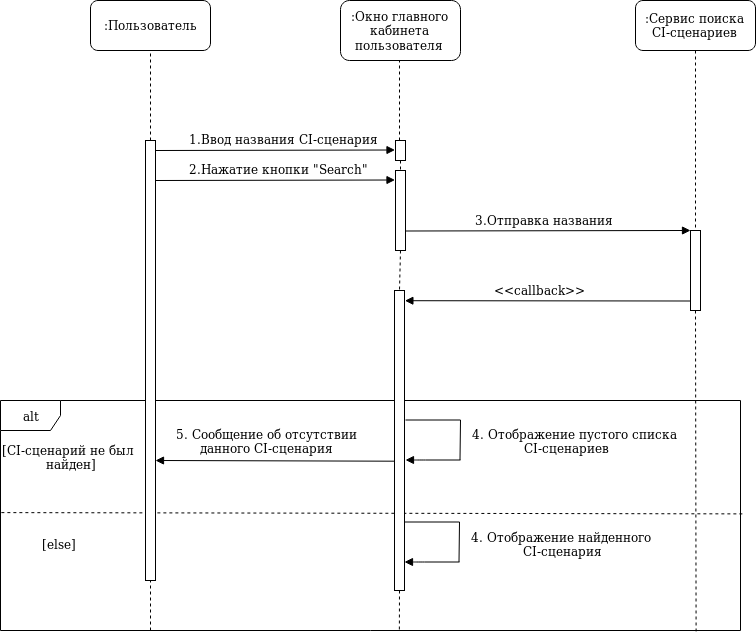

The diagram above was exported from draw.io. Its source (the exported page's mxGraphModel, read from the mxfile embedded in the PNG):
<mxGraphModel dx="1423" dy="730" grid="1" gridSize="10" guides="1" tooltips="1" connect="1" arrows="1" fold="1" page="1" pageScale="1" pageWidth="850" pageHeight="1100" math="0" shadow="0">
  <root>
    <mxCell id="0" />
    <mxCell id="1" parent="0" />
    <mxCell id="2" value=":Пользователь" style="rounded=1;whiteSpace=wrap;html=1;" vertex="1" parent="1">
      <mxGeometry x="120" y="80" width="120" height="50" as="geometry" />
    </mxCell>
    <mxCell id="3" value="" style="endArrow=none;dashed=1;html=1;entryX=0.5;entryY=1;entryDx=0;entryDy=0;exitX=0.5;exitY=0;exitDx=0;exitDy=0;" edge="1" target="2" parent="1">
      <mxGeometry width="50" height="50" relative="1" as="geometry">
        <mxPoint x="180" y="220" as="sourcePoint" />
        <mxPoint x="170" y="370" as="targetPoint" />
      </mxGeometry>
    </mxCell>
    <mxCell id="4" value="" style="endArrow=block;html=1;endFill=1;entryX=0.25;entryY=0;entryDx=0;entryDy=0;" edge="1" parent="1">
      <mxGeometry width="50" height="50" relative="1" as="geometry">
        <mxPoint x="185" y="260" as="sourcePoint" />
        <mxPoint x="424.5" y="259.4999999999999" as="targetPoint" />
      </mxGeometry>
    </mxCell>
    <mxCell id="5" value=":Окно главного кабинета пользователя" style="rounded=1;whiteSpace=wrap;html=1;" vertex="1" parent="1">
      <mxGeometry x="370" y="80" width="120" height="60" as="geometry" />
    </mxCell>
    <mxCell id="6" value=":Сервис поиска CI-сценариев" style="rounded=1;whiteSpace=wrap;html=1;" vertex="1" parent="1">
      <mxGeometry x="665" y="80" width="120" height="50" as="geometry" />
    </mxCell>
    <mxCell id="7" value="" style="rounded=0;whiteSpace=wrap;html=1;" vertex="1" parent="1">
      <mxGeometry x="425" y="220" width="10" height="20" as="geometry" />
    </mxCell>
    <mxCell id="8" value="2.Нажатие кнопки &quot;Search&quot;" style="text;html=1;resizable=0;points=[];autosize=1;align=left;verticalAlign=top;spacingTop=-4;" vertex="1" parent="1">
      <mxGeometry x="217" y="239.5" width="200" height="20" as="geometry" />
    </mxCell>
    <mxCell id="9" value="" style="endArrow=none;dashed=1;html=1;entryX=0.5;entryY=1;entryDx=0;entryDy=0;" edge="1" parent="1">
      <mxGeometry width="50" height="50" relative="1" as="geometry">
        <mxPoint x="429.00000000000045" y="220" as="sourcePoint" />
        <mxPoint x="429.00000000000045" y="140" as="targetPoint" />
      </mxGeometry>
    </mxCell>
    <mxCell id="10" value="alt" style="shape=umlFrame;whiteSpace=wrap;html=1;" vertex="1" parent="1">
      <mxGeometry x="30" y="480" width="740" height="230" as="geometry" />
    </mxCell>
    <mxCell id="11" value="&lt;div&gt;[CI-сценарий не был&lt;/div&gt;&lt;div&gt;&amp;nbsp;&amp;nbsp;&amp;nbsp;&amp;nbsp;&amp;nbsp;&amp;nbsp;&amp;nbsp;&amp;nbsp;&amp;nbsp;&amp;nbsp; найден]&lt;/div&gt;" style="text;html=1;resizable=0;points=[];autosize=1;align=left;verticalAlign=top;spacingTop=-4;" vertex="1" parent="1">
      <mxGeometry x="30" y="520" width="150" height="30" as="geometry" />
    </mxCell>
    <mxCell id="12" value="" style="endArrow=none;dashed=1;html=1;exitX=0.001;exitY=0.557;exitDx=0;exitDy=0;exitPerimeter=0;entryX=1.003;entryY=0.493;entryDx=0;entryDy=0;entryPerimeter=0;" edge="1" target="10" parent="1">
      <mxGeometry width="50" height="50" relative="1" as="geometry">
        <mxPoint x="30.87000000000012" y="592.1099999999999" as="sourcePoint" />
        <mxPoint x="900.8699999999999" y="592.1099999999999" as="targetPoint" />
      </mxGeometry>
    </mxCell>
    <mxCell id="13" value="[else]" style="text;html=1;resizable=0;points=[];autosize=1;align=left;verticalAlign=top;spacingTop=-4;" vertex="1" parent="1">
      <mxGeometry x="70" y="614" width="50" height="20" as="geometry" />
    </mxCell>
    <mxCell id="14" value="" style="endArrow=none;dashed=1;html=1;" edge="1" parent="1">
      <mxGeometry width="50" height="50" relative="1" as="geometry">
        <mxPoint x="180" y="710" as="sourcePoint" />
        <mxPoint x="180" y="659.8571428571429" as="targetPoint" />
      </mxGeometry>
    </mxCell>
    <mxCell id="15" value="" style="rounded=0;whiteSpace=wrap;html=1;" vertex="1" parent="1">
      <mxGeometry x="175" y="220" width="10" height="440" as="geometry" />
    </mxCell>
    <mxCell id="16" value="" style="endArrow=none;dashed=1;html=1;exitX=0.5;exitY=0;exitDx=0;exitDy=0;" edge="1" source="15" parent="1">
      <mxGeometry width="50" height="50" relative="1" as="geometry">
        <mxPoint x="180" y="310" as="sourcePoint" />
        <mxPoint x="180" y="220" as="targetPoint" />
      </mxGeometry>
    </mxCell>
    <mxCell id="17" value="" style="endArrow=none;dashed=1;html=1;exitX=0.5;exitY=1;exitDx=0;exitDy=0;entryX=0.539;entryY=1.001;entryDx=0;entryDy=0;entryPerimeter=0;" edge="1" source="27" target="10" parent="1">
      <mxGeometry width="50" height="50" relative="1" as="geometry">
        <mxPoint x="430" y="280" as="sourcePoint" />
        <mxPoint x="430" y="680" as="targetPoint" />
      </mxGeometry>
    </mxCell>
    <mxCell id="18" value="" style="endArrow=block;html=1;endFill=1;entryX=0.25;entryY=0;entryDx=0;entryDy=0;" edge="1" parent="1">
      <mxGeometry width="50" height="50" relative="1" as="geometry">
        <mxPoint x="185" y="230" as="sourcePoint" />
        <mxPoint x="424.5" y="229.4999999999999" as="targetPoint" />
      </mxGeometry>
    </mxCell>
    <mxCell id="19" value="1.Ввод названия CI-сценария" style="text;html=1;resizable=0;points=[];autosize=1;align=left;verticalAlign=top;spacingTop=-4;" vertex="1" parent="1">
      <mxGeometry x="217" y="209.5" width="210" height="20" as="geometry" />
    </mxCell>
    <mxCell id="20" value="" style="rounded=0;whiteSpace=wrap;html=1;" vertex="1" parent="1">
      <mxGeometry x="425" y="250" width="10" height="80" as="geometry" />
    </mxCell>
    <mxCell id="21" value="" style="endArrow=none;dashed=1;html=1;exitX=0.5;exitY=1;exitDx=0;exitDy=0;entryX=0.5;entryY=0;entryDx=0;entryDy=0;" edge="1" source="7" target="20" parent="1">
      <mxGeometry width="50" height="50" relative="1" as="geometry">
        <mxPoint x="429.9999999999999" y="240" as="sourcePoint" />
        <mxPoint x="429.9999999999999" y="624" as="targetPoint" />
      </mxGeometry>
    </mxCell>
    <mxCell id="22" value="" style="endArrow=block;html=1;endFill=1;" edge="1" parent="1">
      <mxGeometry width="50" height="50" relative="1" as="geometry">
        <mxPoint x="435" y="310.5" as="sourcePoint" />
        <mxPoint x="720" y="310" as="targetPoint" />
      </mxGeometry>
    </mxCell>
    <mxCell id="23" value="" style="rounded=0;whiteSpace=wrap;html=1;" vertex="1" parent="1">
      <mxGeometry x="720" y="310" width="10" height="80" as="geometry" />
    </mxCell>
    <mxCell id="24" value="" style="endArrow=none;dashed=1;html=1;exitX=0.5;exitY=1;exitDx=0;exitDy=0;entryX=0.5;entryY=0;entryDx=0;entryDy=0;" edge="1" source="6" target="23" parent="1">
      <mxGeometry width="50" height="50" relative="1" as="geometry">
        <mxPoint x="725" y="130" as="sourcePoint" />
        <mxPoint x="725" y="520" as="targetPoint" />
      </mxGeometry>
    </mxCell>
    <mxCell id="25" value="3.Отправка названия" style="text;html=1;resizable=0;points=[];autosize=1;align=left;verticalAlign=top;spacingTop=-4;" vertex="1" parent="1">
      <mxGeometry x="502.5" y="290" width="150" height="20" as="geometry" />
    </mxCell>
    <mxCell id="26" value="" style="endArrow=block;html=1;endFill=1;entryX=1.04;entryY=0.034;entryDx=0;entryDy=0;entryPerimeter=0;" edge="1" target="27" parent="1">
      <mxGeometry width="50" height="50" relative="1" as="geometry">
        <mxPoint x="720" y="380.5" as="sourcePoint" />
        <mxPoint x="430" y="380" as="targetPoint" />
      </mxGeometry>
    </mxCell>
    <mxCell id="27" value="" style="rounded=0;whiteSpace=wrap;html=1;" vertex="1" parent="1">
      <mxGeometry x="424" y="370" width="10" height="300" as="geometry" />
    </mxCell>
    <mxCell id="28" value="" style="endArrow=none;dashed=1;html=1;exitX=0.5;exitY=1;exitDx=0;exitDy=0;entryX=0.5;entryY=0;entryDx=0;entryDy=0;" edge="1" source="20" target="27" parent="1">
      <mxGeometry width="50" height="50" relative="1" as="geometry">
        <mxPoint x="430" y="330" as="sourcePoint" />
        <mxPoint x="430" y="624" as="targetPoint" />
      </mxGeometry>
    </mxCell>
    <mxCell id="29" value="" style="endArrow=none;dashed=1;html=1;exitX=0.5;exitY=1;exitDx=0;exitDy=0;entryX=0.94;entryY=1.004;entryDx=0;entryDy=0;entryPerimeter=0;" edge="1" target="10" parent="1">
      <mxGeometry width="50" height="50" relative="1" as="geometry">
        <mxPoint x="725" y="390" as="sourcePoint" />
        <mxPoint x="727" y="700" as="targetPoint" />
      </mxGeometry>
    </mxCell>
    <mxCell id="30" value="&amp;lt;&amp;lt;callback&amp;gt;&amp;gt;" style="text;html=1;resizable=0;points=[];autosize=1;align=left;verticalAlign=top;spacingTop=-4;" vertex="1" parent="1">
      <mxGeometry x="521.5" y="360" width="110" height="20" as="geometry" />
    </mxCell>
    <mxCell id="31" value="" style="endArrow=block;html=1;endFill=1;" edge="1" parent="1">
      <mxGeometry width="50" height="50" relative="1" as="geometry">
        <mxPoint x="490" y="539.5" as="sourcePoint" />
        <mxPoint x="435" y="539.5" as="targetPoint" />
        <Array as="points">
          <mxPoint x="445" y="539.5" />
        </Array>
      </mxGeometry>
    </mxCell>
    <mxCell id="32" value="" style="endArrow=none;html=1;" edge="1" parent="1">
      <mxGeometry width="50" height="50" relative="1" as="geometry">
        <mxPoint x="489.5" y="539.5" as="sourcePoint" />
        <mxPoint x="490" y="499.5" as="targetPoint" />
      </mxGeometry>
    </mxCell>
    <mxCell id="33" value="" style="endArrow=none;html=1;exitX=1;exitY=0.25;exitDx=0;exitDy=0;" edge="1" parent="1">
      <mxGeometry width="50" height="50" relative="1" as="geometry">
        <mxPoint x="435" y="499.5" as="sourcePoint" />
        <mxPoint x="490" y="499.5" as="targetPoint" />
      </mxGeometry>
    </mxCell>
    <mxCell id="34" value="&lt;div&gt;4. Отображение пустого списка&lt;/div&gt;&lt;div&gt;&amp;nbsp;&amp;nbsp;&amp;nbsp;&amp;nbsp;&amp;nbsp;&amp;nbsp;&amp;nbsp;&amp;nbsp;&amp;nbsp;&amp;nbsp;&amp;nbsp;&amp;nbsp; CI-сценариев&lt;br&gt;&lt;/div&gt;&lt;div&gt;&lt;br&gt;&lt;/div&gt;" style="text;html=1;resizable=0;points=[];autosize=1;align=left;verticalAlign=top;spacingTop=-4;" vertex="1" parent="1">
      <mxGeometry x="500" y="504.5" width="220" height="40" as="geometry" />
    </mxCell>
    <mxCell id="35" value="" style="endArrow=block;html=1;endFill=1;exitX=0.04;exitY=0.569;exitDx=0;exitDy=0;exitPerimeter=0;" edge="1" source="27" parent="1">
      <mxGeometry width="50" height="50" relative="1" as="geometry">
        <mxPoint x="419" y="540" as="sourcePoint" />
        <mxPoint x="185" y="540" as="targetPoint" />
      </mxGeometry>
    </mxCell>
    <mxCell id="36" value="&lt;div&gt;5. Сообщение об отсутствии &lt;br&gt;&lt;/div&gt;&lt;div&gt;&amp;nbsp;&amp;nbsp;&amp;nbsp;&amp;nbsp;&amp;nbsp; данного CI-сценария&lt;br&gt;&lt;/div&gt;&lt;div&gt;&lt;br&gt;&lt;/div&gt;" style="text;html=1;resizable=0;points=[];autosize=1;align=left;verticalAlign=top;spacingTop=-4;" vertex="1" parent="1">
      <mxGeometry x="204" y="504.5" width="200" height="40" as="geometry" />
    </mxCell>
    <mxCell id="37" value="" style="endArrow=block;html=1;endFill=1;" edge="1" parent="1">
      <mxGeometry width="50" height="50" relative="1" as="geometry">
        <mxPoint x="489.0000000000002" y="641.5" as="sourcePoint" />
        <mxPoint x="434.0000000000002" y="641.5" as="targetPoint" />
        <Array as="points">
          <mxPoint x="444" y="641.5" />
        </Array>
      </mxGeometry>
    </mxCell>
    <mxCell id="38" value="" style="endArrow=none;html=1;" edge="1" parent="1">
      <mxGeometry width="50" height="50" relative="1" as="geometry">
        <mxPoint x="488.4999999999998" y="641.5" as="sourcePoint" />
        <mxPoint x="489.0000000000002" y="601.5" as="targetPoint" />
      </mxGeometry>
    </mxCell>
    <mxCell id="39" value="" style="endArrow=none;html=1;exitX=1;exitY=0.25;exitDx=0;exitDy=0;" edge="1" parent="1">
      <mxGeometry width="50" height="50" relative="1" as="geometry">
        <mxPoint x="434.0000000000002" y="601.5" as="sourcePoint" />
        <mxPoint x="489.0000000000002" y="601.5" as="targetPoint" />
      </mxGeometry>
    </mxCell>
    <mxCell id="40" value="&lt;div&gt;4. Отображение найденного&lt;/div&gt;&lt;div&gt;&amp;nbsp;&amp;nbsp;&amp;nbsp;&amp;nbsp;&amp;nbsp;&amp;nbsp;&amp;nbsp;&amp;nbsp;&amp;nbsp;&amp;nbsp;&amp;nbsp;&amp;nbsp; CI-сценария&lt;br&gt;&lt;/div&gt;&lt;div&gt;&lt;br&gt;&lt;/div&gt;" style="text;html=1;resizable=0;points=[];autosize=1;align=left;verticalAlign=top;spacingTop=-4;" vertex="1" parent="1">
      <mxGeometry x="499" y="606.5" width="200" height="40" as="geometry" />
    </mxCell>
  </root>
</mxGraphModel>